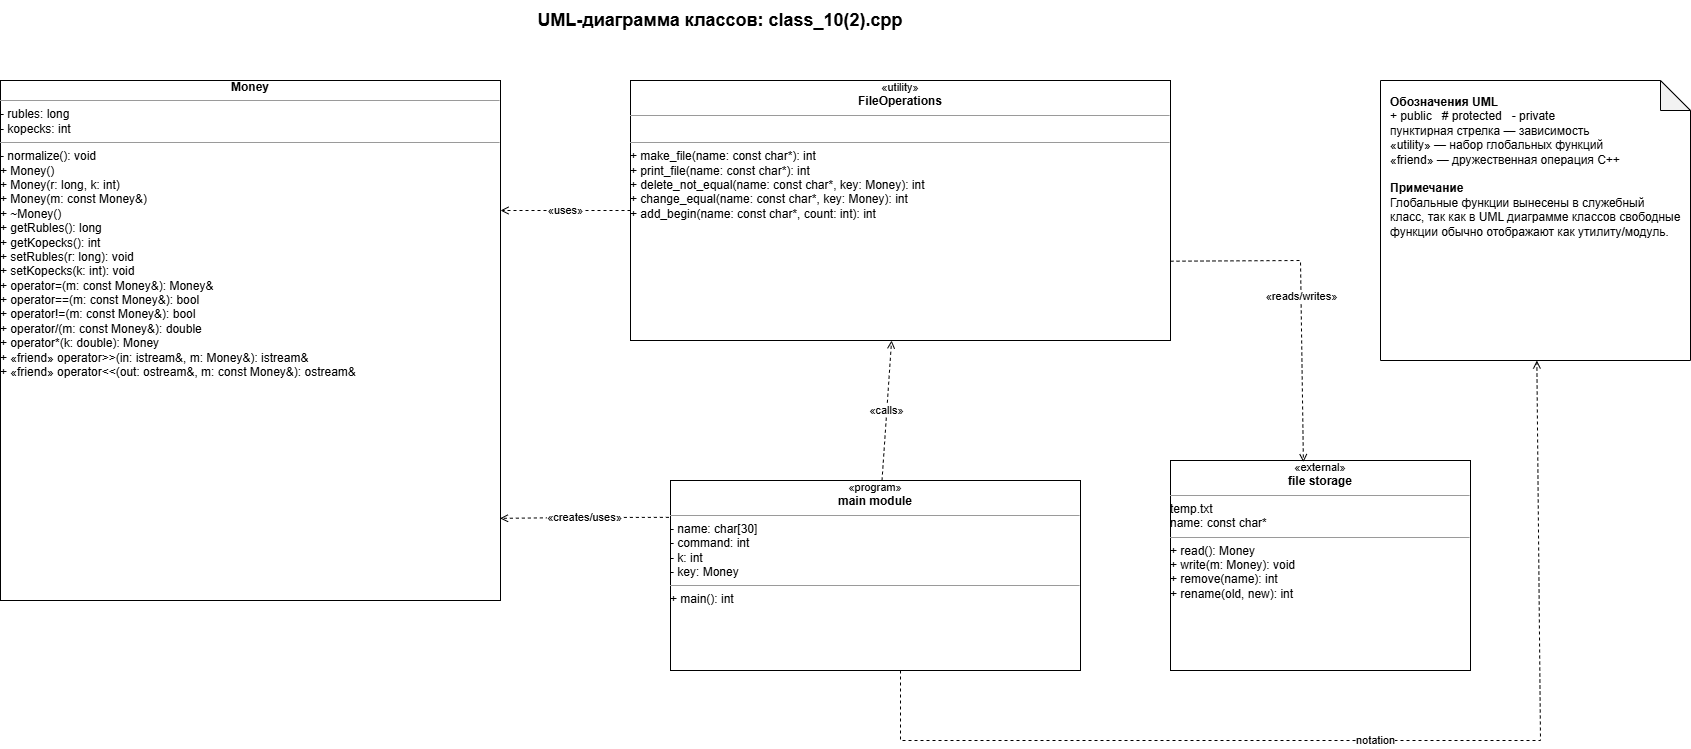

The diagram above was exported from draw.io. Its source (the exported page's mxGraphModel, read from the mxfile embedded in the PNG):
<mxGraphModel dx="1042" dy="756" grid="1" gridSize="10" guides="1" tooltips="1" connect="1" arrows="1" fold="1" page="1" pageScale="1" pageWidth="1600" pageHeight="900" math="0" shadow="0">
  <root>
    <mxCell id="0" />
    <mxCell id="1" parent="0" />
    <mxCell id="title" value="UML-диаграмма классов: class_10(2).cpp" style="text;html=1;strokeColor=none;fillColor=none;align=center;verticalAlign=middle;whiteSpace=wrap;rounded=0;fontSize=18;fontStyle=1;" parent="1" vertex="1">
      <mxGeometry x="470" y="20" width="620" height="40" as="geometry" />
    </mxCell>
    <mxCell id="Money" value="&lt;div style=&quot;text-align:center;&quot;&gt;&lt;b&gt;Money&lt;/b&gt;&lt;/div&gt;&lt;hr size=&quot;1&quot;&gt;&lt;div style=&quot;text-align:left;&quot;&gt;- rubles: long&lt;br&gt;- kopecks: int&lt;/div&gt;&lt;hr size=&quot;1&quot;&gt;&lt;div style=&quot;text-align:left;&quot;&gt;- normalize(): void&lt;br&gt;+ Money()&lt;br&gt;+ Money(r: long, k: int)&lt;br&gt;+ Money(m: const Money&amp;amp;)&lt;br&gt;+ ~Money()&lt;br&gt;+ getRubles(): long&lt;br&gt;+ getKopecks(): int&lt;br&gt;+ setRubles(r: long): void&lt;br&gt;+ setKopecks(k: int): void&lt;br&gt;+ operator=(m: const Money&amp;amp;): Money&amp;amp;&lt;br&gt;+ operator==(m: const Money&amp;amp;): bool&lt;br&gt;+ operator!=(m: const Money&amp;amp;): bool&lt;br&gt;+ operator/(m: const Money&amp;amp;): double&lt;br&gt;+ operator*(k: double): Money&lt;br&gt;+ «friend» operator&amp;gt;&amp;gt;(in: istream&amp;amp;, m: Money&amp;amp;): istream&amp;amp;&lt;br&gt;+ «friend» operator&amp;lt;&amp;lt;(out: ostream&amp;amp;, m: const Money&amp;amp;): ostream&amp;amp;&lt;/div&gt;" style="rounded=0;whiteSpace=wrap;html=1;fillColor=#ffffff;strokeColor=#000000;fontColor=#000000;align=center;verticalAlign=top;spacing=8;overflow=fill;" parent="1" vertex="1">
      <mxGeometry x="60" y="100" width="500" height="520" as="geometry" />
    </mxCell>
    <mxCell id="FileOperations" value="&lt;div style=&quot;text-align:center;&quot;&gt;&lt;span style=&quot;font-size:11px;&quot;&gt;«utility»&lt;/span&gt;&lt;br&gt;&lt;b&gt;FileOperations&lt;/b&gt;&lt;/div&gt;&lt;hr size=&quot;1&quot;&gt;&lt;div style=&quot;text-align:left;&quot;&gt;&amp;nbsp;&lt;/div&gt;&lt;hr size=&quot;1&quot;&gt;&lt;div style=&quot;text-align:left;&quot;&gt;+ make_file(name: const char*): int&lt;br&gt;+ print_file(name: const char*): int&lt;br&gt;+ delete_not_equal(name: const char*, key: Money): int&lt;br&gt;+ change_equal(name: const char*, key: Money): int&lt;br&gt;+ add_begin(name: const char*, count: int): int&lt;/div&gt;" style="rounded=0;whiteSpace=wrap;html=1;fillColor=#ffffff;strokeColor=#000000;fontColor=#000000;align=center;verticalAlign=top;spacing=8;overflow=fill;" parent="1" vertex="1">
      <mxGeometry x="690" y="100" width="540" height="260" as="geometry" />
    </mxCell>
    <mxCell id="Main" value="&lt;div style=&quot;text-align:center;&quot;&gt;&lt;span style=&quot;font-size:11px;&quot;&gt;«program»&lt;/span&gt;&lt;br&gt;&lt;b&gt;main module&lt;/b&gt;&lt;/div&gt;&lt;hr size=&quot;1&quot;&gt;&lt;div style=&quot;text-align:left;&quot;&gt;- name: char[30]&lt;br&gt;- command: int&lt;br&gt;- k: int&lt;br&gt;- key: Money&lt;/div&gt;&lt;hr size=&quot;1&quot;&gt;&lt;div style=&quot;text-align:left;&quot;&gt;+ main(): int&lt;/div&gt;" style="rounded=0;whiteSpace=wrap;html=1;fillColor=#ffffff;strokeColor=#000000;fontColor=#000000;align=center;verticalAlign=top;spacing=8;overflow=fill;" parent="1" vertex="1">
      <mxGeometry x="730" y="500" width="410" height="190" as="geometry" />
    </mxCell>
    <mxCell id="FileSystem" value="&lt;div style=&quot;text-align:center;&quot;&gt;&lt;span style=&quot;font-size:11px;&quot;&gt;«external»&lt;/span&gt;&lt;br&gt;&lt;b&gt;file storage&lt;/b&gt;&lt;/div&gt;&lt;hr size=&quot;1&quot;&gt;&lt;div style=&quot;text-align:left;&quot;&gt;temp.txt&lt;br&gt;name: const char*&lt;/div&gt;&lt;hr size=&quot;1&quot;&gt;&lt;div style=&quot;text-align:left;&quot;&gt;+ read(): Money&lt;br&gt;+ write(m: Money): void&lt;br&gt;+ remove(name): int&lt;br&gt;+ rename(old, new): int&lt;/div&gt;" style="rounded=0;whiteSpace=wrap;html=1;fillColor=#ffffff;strokeColor=#000000;fontColor=#000000;align=center;verticalAlign=top;spacing=8;overflow=fill;" parent="1" vertex="1">
      <mxGeometry x="1230" y="480" width="300" height="210" as="geometry" />
    </mxCell>
    <mxCell id="Note" value="&lt;b&gt;Обозначения UML&lt;/b&gt;&lt;br&gt;+ public&amp;nbsp;&amp;nbsp; # protected&amp;nbsp;&amp;nbsp; - private&lt;br&gt;пунктирная стрелка — зависимость&lt;br&gt;«utility» — набор глобальных функций&lt;br&gt;«friend» — дружественная операция C++&lt;br&gt;&lt;br&gt;&lt;b&gt;Примечание&lt;/b&gt;&lt;br&gt;Глобальные функции вынесены в служебный класс, так как в UML диаграмме классов свободные функции обычно отображают как утилиту/модуль." style="shape=note;whiteSpace=wrap;html=1;backgroundOutline=1;darkOpacity=0.05;fillColor=#ffffff;strokeColor=#000000;fontColor=#000000;align=left;verticalAlign=top;spacing=10;" parent="1" vertex="1">
      <mxGeometry x="1440" y="100" width="310" height="280" as="geometry" />
    </mxCell>
    <mxCell id="e_FileOps_Money" value="«uses»" style="endArrow=open;endFill=0;dashed=1;html=1;rounded=0;strokeColor=#000000;fontColor=#000000;entryX=1;entryY=0.25;entryDx=0;entryDy=0;" parent="1" source="FileOperations" target="Money" edge="1">
      <mxGeometry relative="1" as="geometry">
        <Array as="points" />
      </mxGeometry>
    </mxCell>
    <mxCell id="e_Main_Money" value="«creates/uses»" style="endArrow=open;endFill=0;dashed=1;html=1;rounded=0;strokeColor=#000000;fontColor=#000000;exitX=-0.004;exitY=0.194;exitDx=0;exitDy=0;exitPerimeter=0;entryX=0.999;entryY=0.842;entryDx=0;entryDy=0;entryPerimeter=0;" parent="1" source="Main" target="Money" edge="1">
      <mxGeometry relative="1" as="geometry">
        <Array as="points">
          <mxPoint x="640" y="537" />
        </Array>
      </mxGeometry>
    </mxCell>
    <mxCell id="e_Main_FileOps" value="«calls»" style="endArrow=open;endFill=0;dashed=1;html=1;rounded=0;strokeColor=#000000;fontColor=#000000;" parent="1" source="Main" target="FileOperations" edge="1">
      <mxGeometry relative="1" as="geometry" />
    </mxCell>
    <mxCell id="e_FileOps_FileSystem" value="«reads/writes»" style="endArrow=open;endFill=0;dashed=1;html=1;rounded=0;strokeColor=#000000;fontColor=#000000;entryX=0.443;entryY=0.008;entryDx=0;entryDy=0;entryPerimeter=0;exitX=1;exitY=0.695;exitDx=0;exitDy=0;exitPerimeter=0;" parent="1" source="FileOperations" target="FileSystem" edge="1">
      <mxGeometry relative="1" as="geometry">
        <Array as="points">
          <mxPoint x="1360" y="280" />
        </Array>
      </mxGeometry>
    </mxCell>
    <mxCell id="e_Main_Note" value="notation" style="endArrow=open;endFill=0;dashed=1;html=1;rounded=0;strokeColor=#000000;fontColor=#000000;" parent="1" source="Main" target="Note" edge="1">
      <mxGeometry relative="1" as="geometry">
        <Array as="points">
          <mxPoint x="960" y="690" />
          <mxPoint x="960" y="760" />
          <mxPoint x="1600" y="760" />
        </Array>
      </mxGeometry>
    </mxCell>
  </root>
</mxGraphModel>